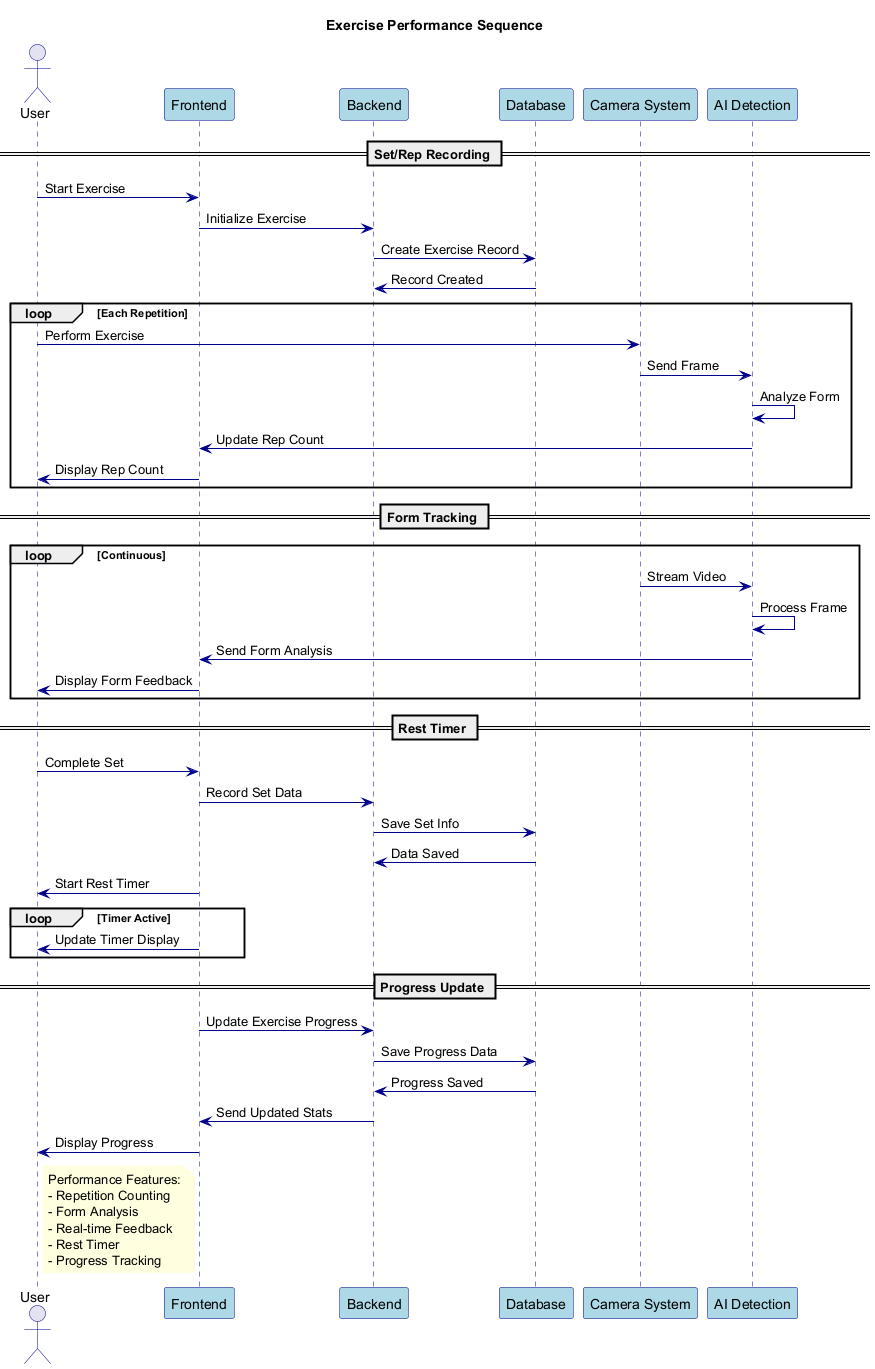

The diagram above was rendered by PlantUML. Its source (embedded in the PNG):
@startuml ExercisePerformance

' Styling
skinparam backgroundColor white
skinparam sequence {
    ArrowColor DarkBlue
    ActorBorderColor DarkBlue
    LifeLineBorderColor DarkBlue
    ParticipantBorderColor DarkBlue
    ParticipantBackgroundColor LightBlue
}
skinparam note {
    BackgroundColor LightYellow
    BorderColor DarkYellow
    FontColor Black
}

title Exercise Performance Sequence

actor User
participant "Frontend" as FE
participant "Backend" as BE
participant "Database" as DB
participant "Camera System" as CS
participant "AI Detection" as AI

== Set/Rep Recording ==

User -> FE: Start Exercise
FE -> BE: Initialize Exercise
BE -> DB: Create Exercise Record
DB -> BE: Record Created

loop Each Repetition
    User -> CS: Perform Exercise
    CS -> AI: Send Frame
    AI -> AI: Analyze Form
    AI -> FE: Update Rep Count
    FE -> User: Display Rep Count
end

== Form Tracking ==

loop Continuous
    CS -> AI: Stream Video
    AI -> AI: Process Frame
    AI -> FE: Send Form Analysis
    FE -> User: Display Form Feedback
end

== Rest Timer ==

User -> FE: Complete Set
FE -> BE: Record Set Data
BE -> DB: Save Set Info
DB -> BE: Data Saved
FE -> User: Start Rest Timer

loop Timer Active
    FE -> User: Update Timer Display
end

== Progress Update ==

FE -> BE: Update Exercise Progress
BE -> DB: Save Progress Data
DB -> BE: Progress Saved
BE -> FE: Send Updated Stats
FE -> User: Display Progress

note right of User
  Performance Features:
  - Repetition Counting
  - Form Analysis
  - Real-time Feedback
  - Rest Timer
  - Progress Tracking
end note

@enduml